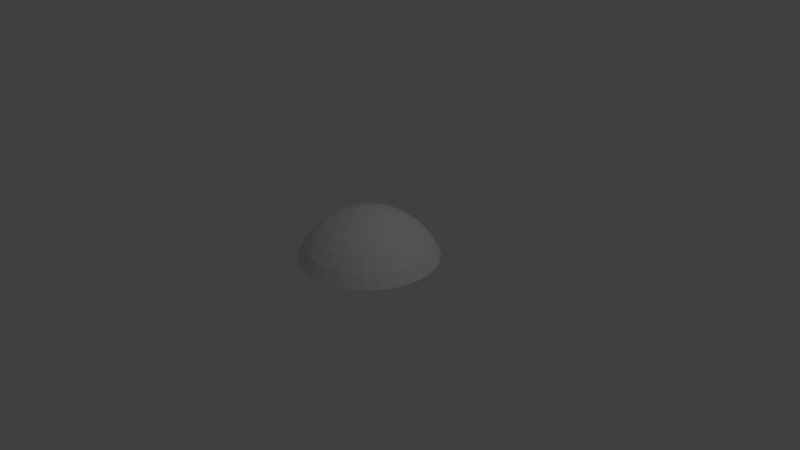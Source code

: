# Source: ramp_dome.blend  (saved by Blender 2.78.0; exported with 4.5.12 LTS)
import bpy
from mathutils import Matrix  # noqa: F401  (used for matrix-valued properties, if any)

bpy.ops.wm.read_factory_settings(use_empty=True)
scene = bpy.context.scene
scene.name = 'Scene'

# ---- collections
col_collection_1 = bpy.data.collections.new('Collection 1'); scene.collection.children.link(col_collection_1)

# ---- world
world_world = bpy.data.worlds.new('World'); scene.world = world_world
world_world.color = (0.05088, 0.05088, 0.05088)
world_world.use_sun_shadow = False
world_world.sun_shadow_jitter_overblur = 0.0
world_world.cycles.sampling_method = 'MANUAL'

# ---- cameras
cam_camera = bpy.data.cameras.new('Camera')
cam_camera.clip_end = 100.0
cam_camera.lens = 35.0
cam_camera.sensor_width = 32.0
cam_camera.sensor_height = 18.0
cam_camera.ortho_scale = 7.314
cam_camera.dof.focus_distance = 0.0
cam_camera.dof.aperture_fstop = 128.0

# ---- lights
light_lamp = bpy.data.lights.new('Lamp', 'POINT')
light_lamp.transmission_factor = 0.0
light_lamp.cutoff_distance = 30.0
light_lamp.energy = 100.0
light_lamp.shadow_buffer_clip_start = 1.001
light_lamp.shadow_soft_size = 0.1
light_lamp.shadow_maximum_resolution = 0.006
light_lamp.use_absolute_resolution = True

# ---- meshes
me_sphere = bpy.data.meshes.new('Sphere')
me_sphere.from_pydata([(0.03806, 0.1913, 0.5981), (0.07466, 0.3753, 0.5412), (0.1084, 0.5449, 0.4488), (0.1379, 0.6935, 0.3244), (0.1622, 0.8155, 0.1729), (0.1802, 0.9061, 0.0), (0.07466, 0.1802, 0.5981), (0.1464, 0.3536, 0.5412), (0.2126, 0.5133, 0.4488), (0.2706, 0.6533, 0.3244), (0.3182, 0.7682, 0.1729), (0.3536, 0.8536, 0.0), (0.1084, 0.1622, 0.5981), (0.2126, 0.3182, 0.5412), (0.3087, 0.4619, 0.4488), (0.3928, 0.5879, 0.3244), (0.4619, 0.6913, 0.1729), (0.5133, 0.7682, 0.0), (0.1379, 0.138, 0.5981), (0.2706, 0.2706, 0.5412), (0.3928, 0.3928, 0.4488), (0.5, 0.5, 0.3244), (0.5879, 0.5879, 0.1729), (0.6533, 0.6533, 0.0), (0.1622, 0.1084, 0.5981), (0.3182, 0.2126, 0.5412), (0.4619, 0.3087, 0.4488), (0.5879, 0.3928, 0.3244), (0.6913, 0.4619, 0.1729), (0.7682, 0.5133, 0.0), (0.1802, 0.07466, 0.5981), (0.3536, 0.1464, 0.5412), (0.5133, 0.2126, 0.4488), (0.6533, 0.2706, 0.3244), (0.7682, 0.3182, 0.1729), (0.8536, 0.3536, 0.0), (0.1913, 0.03806, 0.5981), (0.3753, 0.07466, 0.5412), (0.5449, 0.1084, 0.4488), (0.6935, 0.1379, 0.3244), (0.8155, 0.1622, 0.1729), (0.9061, 0.1802, 0.0), (0.1951, 9.06e-08, 0.5981), (0.3827, 9.805e-08, 0.5412), (0.5556, 1.055e-07, 0.4488), (0.7071, 9.805e-08, 0.3244), (0.8315, 8.315e-08, 0.1729), (0.9239, 1.428e-07, 0.0), (0.1913, -0.03806, 0.5981), (0.3753, -0.07466, 0.5412), (0.5449, -0.1084, 0.4488), (0.6935, -0.1379, 0.3244), (0.8155, -0.1622, 0.1729), (0.9061, -0.1802, 0.0), (0.1802, -0.07466, 0.5981), (0.3536, -0.1464, 0.5412), (0.5133, -0.2126, 0.4488), (0.6533, -0.2706, 0.3244), (0.7682, -0.3182, 0.1729), (0.8536, -0.3536, 0.0), (0.1622, -0.1084, 0.5981), (0.3182, -0.2126, 0.5412), (0.4619, -0.3087, 0.4488), (0.5879, -0.3928, 0.3244), (0.6913, -0.4619, 0.1729), (0.7682, -0.5133, 0.0), (0.1379, -0.1379, 0.5981), (0.2706, -0.2706, 0.5412), (0.3928, -0.3928, 0.4488), (0.5, -0.5, 0.3244), (0.5879, -0.5879, 0.1729), (0.6533, -0.6533, 0.0), (0.1084, -0.1622, 0.5981), (0.2126, -0.3182, 0.5412), (0.3087, -0.4619, 0.4488), (0.3928, -0.5879, 0.3244), (0.4619, -0.6913, 0.1729), (0.5133, -0.7682, 0.0), (0.07466, -0.1802, 0.5981), (0.1464, -0.3536, 0.5412), (0.2126, -0.5133, 0.4488), (0.2706, -0.6533, 0.3244), (0.3182, -0.7682, 0.1729), (0.3536, -0.8536, 0.0), (0.03806, -0.1913, 0.5981), (0.07466, -0.3753, 0.5412), (0.1084, -0.5449, 0.4488), (0.1379, -0.6935, 0.3244), (0.1622, -0.8155, 0.1729), (0.1802, -0.9061, 0.0), (-7.078e-08, -0.1951, 0.5981), (-2.235e-08, -0.3827, 0.5412), (-3.725e-08, -0.5556, 0.4488), (-8.941e-08, -0.7071, 0.3244), (-1.49e-07, -0.8315, 0.1729), (0.0, -0.9239, 0.0), (-0.03806, -0.1913, 0.5981), (-0.07466, -0.3753, 0.5412), (-0.1084, -0.5449, 0.4488), (-0.1379, -0.6935, 0.3244), (-0.1622, -0.8155, 0.1729), (-0.1802, -0.9061, 0.0), (-0.07466, -0.1802, 0.5981), (-0.1464, -0.3536, 0.5412), (-0.2126, -0.5133, 0.4488), (-0.2706, -0.6533, 0.3244), (-0.3182, -0.7682, 0.1729), (-0.3536, -0.8536, 0.0), (-2.446e-07, -1.795e-07, 0.6173), (-0.1084, -0.1622, 0.5981), (-0.2126, -0.3182, 0.5412), (-0.3087, -0.4619, 0.4488), (-0.3928, -0.5879, 0.3244), (-0.4619, -0.6913, 0.1729), (-0.5133, -0.7682, 0.0), (-0.1379, -0.1379, 0.5981), (-0.2706, -0.2706, 0.5412), (-0.3928, -0.3928, 0.4488), (-0.5, -0.5, 0.3244), (-0.5879, -0.5879, 0.1729), (-0.6533, -0.6533, 0.0), (-0.1622, -0.1084, 0.5981), (-0.3182, -0.2126, 0.5412), (-0.4619, -0.3087, 0.4488), (-0.5879, -0.3928, 0.3244), (-0.6913, -0.4619, 0.1729), (-0.7682, -0.5133, 0.0), (-0.1802, -0.07466, 0.5981), (-0.3536, -0.1464, 0.5412), (-0.5133, -0.2126, 0.4488), (-0.6533, -0.2706, 0.3244), (-0.7682, -0.3182, 0.1729), (-0.8536, -0.3536, 0.0), (-0.1913, -0.03806, 0.5981), (-0.3753, -0.07466, 0.5412), (-0.5449, -0.1084, 0.4488), (-0.6935, -0.1379, 0.3244), (-0.8155, -0.1622, 0.1729), (-0.9061, -0.1802, 0.0), (-0.1951, 1.055e-07, 0.5981), (-0.3827, 1.353e-07, 0.5412), (-0.5556, 1.353e-07, 0.4488), (-0.7071, 2.322e-07, 0.3244), (-0.8315, 2.769e-07, 0.1729), (-0.9239, 9.805e-08, 0.0), (-0.1913, 0.03806, 0.5981), (-0.3753, 0.07466, 0.5412), (-0.5449, 0.1084, 0.4488), (-0.6935, 0.1379, 0.3244), (-0.8155, 0.1622, 0.1729), (-0.9061, 0.1802, 0.0), (-0.1802, 0.07466, 0.5981), (-0.3536, 0.1464, 0.5412), (-0.5133, 0.2126, 0.4488), (-0.6533, 0.2706, 0.3244), (-0.7682, 0.3182, 0.1729), (-0.8536, 0.3536, 0.0), (-0.1622, 0.1084, 0.5981), (-0.3182, 0.2126, 0.5412), (-0.4619, 0.3087, 0.4488), (-0.5879, 0.3928, 0.3244), (-0.6913, 0.4619, 0.1729), (-0.7682, 0.5133, 0.0), (-0.1379, 0.1379, 0.5981), (-0.2706, 0.2706, 0.5412), (-0.3928, 0.3928, 0.4488), (-0.5, 0.5, 0.3244), (-0.5879, 0.5879, 0.1729), (-0.6533, 0.6533, 0.0), (-0.1084, 0.1622, 0.5981), (-0.2126, 0.3182, 0.5412), (-0.3087, 0.4619, 0.4488), (-0.3928, 0.5879, 0.3244), (-0.4619, 0.6913, 0.1729), (-0.5133, 0.7682, 0.0), (-0.07466, 0.1802, 0.5981), (-0.1464, 0.3536, 0.5412), (-0.2126, 0.5133, 0.4488), (-0.2706, 0.6533, 0.3244), (-0.3182, 0.7682, 0.1729), (-0.3536, 0.8536, 0.0), (-0.03806, 0.1913, 0.5981), (-0.07466, 0.3753, 0.5412), (-0.1084, 0.5449, 0.4488), (-0.1379, 0.6935, 0.3244), (-0.1622, 0.8155, 0.1729), (-0.1802, 0.9061, 0.0), (-2.608e-08, 0.1951, 0.5981), (1.49e-08, 0.3827, 0.5412), (4.47e-08, 0.5556, 0.4488), (8.941e-08, 0.7071, 0.3244), (2.086e-07, 0.8315, 0.1729), (0.0, 0.9239, 0.0), (0.0, 0.0, 0.0)], [], [(190, 189, 2, 3), (191, 190, 3, 4), (192, 191, 4, 5), (187, 108, 0), (188, 187, 0, 1), (189, 188, 1, 2), (2, 1, 7, 8), (3, 2, 8, 9), (4, 3, 9, 10), (5, 4, 10, 11), (0, 108, 6), (1, 0, 6, 7), (6, 108, 12), (7, 6, 12, 13), (8, 7, 13, 14), (9, 8, 14, 15), (10, 9, 15, 16), (11, 10, 16, 17), (15, 14, 20, 21), (16, 15, 21, 22), (17, 16, 22, 23), (12, 108, 18), (13, 12, 18, 19), (14, 13, 19, 20), (18, 108, 24), (19, 18, 24, 25), (20, 19, 25, 26), (21, 20, 26, 27), (22, 21, 27, 28), (23, 22, 28, 29), (27, 26, 32, 33), (28, 27, 33, 34), (29, 28, 34, 35), (24, 108, 30), (25, 24, 30, 31), (26, 25, 31, 32), (30, 108, 36), (31, 30, 36, 37), (32, 31, 37, 38), (33, 32, 38, 39), (34, 33, 39, 40), (35, 34, 40, 41), (40, 39, 45, 46), (41, 40, 46, 47), (36, 108, 42), (37, 36, 42, 43), (38, 37, 43, 44), (39, 38, 44, 45), (42, 108, 48), (43, 42, 48, 49), (44, 43, 49, 50), (45, 44, 50, 51), (46, 45, 51, 52), (47, 46, 52, 53), (52, 51, 57, 58), (53, 52, 58, 59), (48, 108, 54), (49, 48, 54, 55), (50, 49, 55, 56), (51, 50, 56, 57), (55, 54, 60, 61), (56, 55, 61, 62), (57, 56, 62, 63), (58, 57, 63, 64), (59, 58, 64, 65), (54, 108, 60), (65, 64, 70, 71), (60, 108, 66), (61, 60, 66, 67), (62, 61, 67, 68), (63, 62, 68, 69), (64, 63, 69, 70), (68, 67, 73, 74), (69, 68, 74, 75), (70, 69, 75, 76), (71, 70, 76, 77), (66, 108, 72), (67, 66, 72, 73), (72, 108, 78), (73, 72, 78, 79), (74, 73, 79, 80), (75, 74, 80, 81), (76, 75, 81, 82), (77, 76, 82, 83), (80, 79, 85, 86), (81, 80, 86, 87), (82, 81, 87, 88), (83, 82, 88, 89), (78, 108, 84), (79, 78, 84, 85), (84, 108, 90), (85, 84, 90, 91), (86, 85, 91, 92), (87, 86, 92, 93), (88, 87, 93, 94), (89, 88, 94, 95), (93, 92, 98, 99), (94, 93, 99, 100), (95, 94, 100, 101), (90, 108, 96), (91, 90, 96, 97), (92, 91, 97, 98), (96, 108, 102), (97, 96, 102, 103), (98, 97, 103, 104), (99, 98, 104, 105), (100, 99, 105, 106), (101, 100, 106, 107), (105, 104, 111, 112), (106, 105, 112, 113), (107, 106, 113, 114), (102, 108, 109), (103, 102, 109, 110), (104, 103, 110, 111), (109, 108, 115), (110, 109, 115, 116), (111, 110, 116, 117), (112, 111, 117, 118), (113, 112, 118, 119), (114, 113, 119, 120), (119, 118, 124, 125), (120, 119, 125, 126), (115, 108, 121), (116, 115, 121, 122), (117, 116, 122, 123), (118, 117, 123, 124), (122, 121, 127, 128), (123, 122, 128, 129), (124, 123, 129, 130), (125, 124, 130, 131), (126, 125, 131, 132), (101, 107, 193), (121, 108, 127), (132, 131, 137, 138), (114, 120, 193), (120, 126, 193), (127, 108, 133), (128, 127, 133, 134), (129, 128, 134, 135), (130, 129, 135, 136), (131, 130, 136, 137), (134, 133, 139, 140), (135, 134, 140, 141), (136, 135, 141, 142), (137, 136, 142, 143), (138, 137, 143, 144), (132, 138, 193), (138, 144, 193), (133, 108, 139), (144, 143, 149, 150), (150, 156, 193), (162, 193, 156), (139, 108, 145), (140, 139, 145, 146), (141, 140, 146, 147), (142, 141, 147, 148), (143, 142, 148, 149), (147, 146, 152, 153), (148, 147, 153, 154), (149, 148, 154, 155), (150, 149, 155, 156), (193, 168, 174), (174, 180, 193), (145, 108, 151), (146, 145, 151, 152), (186, 192, 193), (193, 192, 5), (151, 108, 157), (152, 151, 157, 158), (153, 152, 158, 159), (154, 153, 159, 160), (155, 154, 160, 161), (156, 155, 161, 162), (159, 158, 164, 165), (160, 159, 165, 166), (161, 160, 166, 167), (162, 161, 167, 168), (17, 193, 11), (17, 23, 193), (157, 108, 163), (158, 157, 163, 164), (29, 35, 193), (35, 41, 193), (163, 108, 169), (164, 163, 169, 170), (165, 164, 170, 171), (166, 165, 171, 172), (167, 166, 172, 173), (168, 167, 173, 174), (172, 171, 177, 178), (173, 172, 178, 179), (174, 173, 179, 180), (47, 53, 193), (53, 59, 193), (169, 108, 175), (170, 169, 175, 176), (171, 170, 176, 177), (71, 77, 193), (175, 108, 181), (176, 175, 181, 182), (177, 176, 182, 183), (178, 177, 183, 184), (179, 178, 184, 185), (180, 179, 185, 186), (65, 71, 193), (185, 184, 190, 191), (186, 185, 191, 192), (83, 89, 193), (95, 193, 89), (181, 108, 187), (182, 181, 187, 188), (183, 182, 188, 189), (184, 183, 189, 190), (95, 101, 193), (83, 193, 77), (59, 65, 193), (41, 47, 193), (23, 29, 193), (5, 11, 193), (193, 180, 186), (162, 168, 193), (144, 150, 193), (126, 132, 193), (107, 114, 193)])
_uv = me_sphere.uv_layers.new(name='UVMap')
_uv.uv.foreach_set('vector', [0.5, 0.0, 0.75, 0.0, 0.75, 0.125, 0.5, 0.125, 0.25, 0.0, 0.5, 0.0, 0.5, 0.125, 0.25, 0.125, 0.0, 0.0, 0.25, 0.0, 0.25, 0.125, 0.0, 0.125, 0.25, 0.75, 0.5, 0.5, 0.3125, 0.75, 0.0, 1.0, 0.25, 0.75, 0.3125, 0.75, 0.125, 1.0, 0.75, 0.0, 1.0, 0.0, 1.0, 0.125, 0.75, 0.125, 0.75, 0.125, 1.0, 0.125, 1.0, 0.25, 0.75, 0.25, 0.5, 0.125, 0.75, 0.125, 0.75, 0.25, 0.5, 0.25, 0.25, 0.125, 0.5, 0.125, 0.5, 0.25, 0.25, 0.25, 0.0, 0.125, 0.25, 0.125, 0.25, 0.25, 0.0, 0.25, 0.3125, 0.75, 0.5, 0.5, 0.3751, 0.7499, 0.125, 1.0, 0.3125, 0.7501, 0.3751, 0.7499, 0.25, 1.0, 0.375, 0.75, 0.5, 0.5, 0.4375, 0.75, 0.25, 1.0, 0.375, 0.7501, 0.4375, 0.75, 0.375, 1.0, 0.75, 0.25, 1.0, 0.25, 1.0, 0.375, 0.75, 0.375, 0.5, 0.25, 0.75, 0.25, 0.75, 0.375, 0.5, 0.375, 0.25, 0.25, 0.5, 0.25, 0.5, 0.375, 0.25, 0.375, 0.0, 0.25, 0.25, 0.25, 0.25, 0.375, 0.0, 0.375, 0.5, 0.375, 0.75, 0.375, 0.75, 0.5, 0.5, 0.5, 0.25, 0.375, 0.5, 0.375, 0.5, 0.5, 0.25, 0.5, 0.0, 0.375, 0.25, 0.375, 0.25, 0.5, 0.0, 0.5, 0.4375, 0.75, 0.5, 0.5, 0.5, 0.75, 0.375, 1.0, 0.4375, 0.7501, 0.5, 0.75, 0.5, 1.0, 0.75, 0.375, 1.0, 0.375, 1.0, 0.5, 0.75, 0.5, 0.5, 0.75, 0.5, 0.5, 0.5625, 0.75, 0.5, 1.0, 0.5, 0.7501, 0.5625, 0.75, 0.625, 1.0, 0.75, 0.5, 1.0, 0.5, 1.0, 0.625, 0.75, 0.625, 0.5, 0.5, 0.75, 0.5, 0.75, 0.625, 0.5, 0.625, 0.25, 0.5, 0.5, 0.5, 0.5, 0.625, 0.25, 0.625, 0.0, 0.5, 0.25, 0.5, 0.25, 0.625, 0.0, 0.625, 0.5, 0.625, 0.75, 0.625, 0.75, 0.75, 0.5, 0.75, 0.25, 0.625, 0.5, 0.625, 0.5, 0.75, 0.25, 0.75, 0.0, 0.625, 0.25, 0.625, 0.25, 0.75, 0.0, 0.75, 0.5625, 0.75, 0.5, 0.5, 0.625, 0.75, 0.625, 1.0, 0.5625, 0.7501, 0.625, 0.75, 0.75, 1.0, 0.75, 0.625, 1.0, 0.625, 1.0, 0.75, 0.75, 0.75, 0.625, 0.75, 0.5, 0.5, 0.6875, 0.75, 0.75, 1.0, 0.625, 0.7501, 0.6875, 0.75, 0.875, 1.0, 0.75, 0.75, 1.0, 0.75, 1.0, 0.875, 0.75, 0.875, 0.5, 0.75, 0.75, 0.75, 0.75, 0.875, 0.5, 0.875, 0.25, 0.75, 0.5, 0.75, 0.5, 0.875, 0.25, 0.875, 0.0, 0.75, 0.25, 0.75, 0.25, 0.875, 0.0, 0.875, 0.25, 0.875, 0.5, 0.875, 0.5, 1.0, 0.25, 1.0, 0.0, 0.875, 0.25, 0.875, 0.25, 1.0, 0.0, 1.0, 0.6875, 0.75, 0.5, 0.5, 0.75, 0.75, 0.875, 1.0, 0.6875, 0.7501, 0.75, 0.75, 1.0, 1.0, 0.75, 0.875, 1.0, 0.875, 1.0, 1.0, 0.75, 1.0, 0.5, 0.875, 0.75, 0.875, 0.75, 1.0, 0.5, 1.0, 0.75, 0.75, 0.5, 0.5, 0.75, 0.6875, 1.0, 1.0, 0.75, 0.7501, 0.75, 0.6875, 1.0, 0.875, 0.75, 0.0, 1.0, 0.0, 1.0, 0.125, 0.75, 0.125, 0.5, 0.0, 0.75, 0.0, 0.75, 0.125, 0.5, 0.125, 0.25, 0.0, 0.5, 0.0, 0.5, 0.125, 0.25, 0.125, 0.0, 0.0, 0.25, 0.0, 0.25, 0.125, 0.0, 0.125, 0.25, 0.125, 0.5, 0.125, 0.5, 0.25, 0.25, 0.25, 0.0, 0.125, 0.25, 0.125, 0.25, 0.25, 0.0, 0.25, 0.75, 0.6875, 0.5, 0.5, 0.75, 0.625, 1.0, 0.875, 0.75, 0.6876, 0.75, 0.625, 1.0, 0.75, 0.75, 0.125, 1.0, 0.125, 1.0, 0.25, 0.75, 0.25, 0.5, 0.125, 0.75, 0.125, 0.75, 0.25, 0.5, 0.25, 1.0, 0.75, 0.75, 0.6251, 0.75, 0.5625, 1.0, 0.625, 0.75, 0.25, 1.0, 0.25, 1.0, 0.375, 0.75, 0.375, 0.5, 0.25, 0.75, 0.25, 0.75, 0.375, 0.5, 0.375, 0.25, 0.25, 0.5, 0.25, 0.5, 0.375, 0.25, 0.375, 0.0, 0.25, 0.25, 0.25, 0.25, 0.375, 0.0, 0.375, 0.75, 0.625, 0.5, 0.5, 0.75, 0.5625, 0.0, 0.375, 0.25, 0.375, 0.25, 0.5, 0.0, 0.5, 0.75, 0.5625, 0.5, 0.5, 0.75, 0.5, 1.0, 0.625, 0.75, 0.5626, 0.75, 0.5, 1.0, 0.5, 0.75, 0.375, 1.0, 0.375, 1.0, 0.5, 0.75, 0.5, 0.5, 0.375, 0.75, 0.375, 0.75, 0.5, 0.5, 0.5, 0.25, 0.375, 0.5, 0.375, 0.5, 0.5, 0.25, 0.5, 0.75, 0.5, 1.0, 0.5, 1.0, 0.625, 0.75, 0.625, 0.5, 0.5, 0.75, 0.5, 0.75, 0.625, 0.5, 0.625, 0.25, 0.5, 0.5, 0.5, 0.5, 0.625, 0.25, 0.625, 0.0, 0.5, 0.25, 0.5, 0.25, 0.625, 0.0, 0.625, 0.75, 0.5, 0.5, 0.5, 0.75, 0.4375, 1.0, 0.5, 0.75, 0.5001, 0.75, 0.4375, 1.0, 0.375, 0.75, 0.4375, 0.5, 0.5, 0.75, 0.375, 1.0, 0.375, 0.75, 0.4376, 0.75, 0.375, 1.0, 0.25, 0.75, 0.625, 1.0, 0.625, 1.0, 0.75, 0.75, 0.75, 0.5, 0.625, 0.75, 0.625, 0.75, 0.75, 0.5, 0.75, 0.25, 0.625, 0.5, 0.625, 0.5, 0.75, 0.25, 0.75, 0.0, 0.625, 0.25, 0.625, 0.25, 0.75, 0.0, 0.75, 0.75, 0.75, 1.0, 0.75, 1.0, 0.875, 0.75, 0.875, 0.5, 0.75, 0.75, 0.75, 0.75, 0.875, 0.5, 0.875, 0.25, 0.75, 0.5, 0.75, 0.5, 0.875, 0.25, 0.875, 0.0, 0.75, 0.25, 0.75, 0.25, 0.875, 0.0, 0.875, 0.75, 0.375, 0.5, 0.5, 0.75, 0.3125, 1.0, 0.25, 0.75, 0.3751, 0.75, 0.3125, 1.0, 0.125, 0.75, 0.3125, 0.5, 0.5, 0.75, 0.25, 1.0, 0.125, 0.75, 0.3126, 0.75, 0.25, 1.0, 0.0, 0.75, 0.875, 1.0, 0.875, 1.0, 1.0, 0.75, 1.0, 0.5, 0.875, 0.75, 0.875, 0.75, 1.0, 0.5, 1.0, 0.25, 0.875, 0.5, 0.875, 0.5, 1.0, 0.25, 1.0, 0.0, 0.875, 0.25, 0.875, 0.25, 1.0, 0.0, 1.0, 0.5, 0.0, 0.75, 0.0, 0.75, 0.125, 0.5, 0.125, 0.25, 0.0, 0.5, 0.0, 0.5, 0.125, 0.25, 0.125, 0.0, 0.0, 0.25, 0.0, 0.25, 0.125, 0.0, 0.125, 0.75, 0.25, 0.5, 0.5, 0.6875, 0.25, 1.0, 0.0, 0.75, 0.2501, 0.6875, 0.25, 0.875, 0.0, 0.75, 0.0, 1.0, 0.0, 1.0, 0.125, 0.75, 0.125, 0.6875, 0.25, 0.5, 0.5, 0.625, 0.25, 0.875, 0.0, 0.6875, 0.2501, 0.625, 0.25, 0.75, 0.0, 0.75, 0.125, 1.0, 0.125, 1.0, 0.25, 0.75, 0.25, 0.5, 0.125, 0.75, 0.125, 0.75, 0.25, 0.5, 0.25, 0.25, 0.125, 0.5, 0.125, 0.5, 0.25, 0.25, 0.25, 0.0, 0.125, 0.25, 0.125, 0.25, 0.25, 0.0, 0.25, 0.5, 0.25, 0.75, 0.25, 0.75, 0.375, 0.5, 0.375, 0.25, 0.25, 0.5, 0.25, 0.5, 0.375, 0.25, 0.375, 0.0, 0.25, 0.25, 0.25, 0.25, 0.375, 0.0, 0.375, 0.625, 0.25, 0.5, 0.5, 0.5625, 0.25, 0.75, 0.0, 0.625, 0.2501, 0.5625, 0.25, 0.625, 0.0, 0.75, 0.25, 1.0, 0.25, 1.0, 0.375, 0.75, 0.375, 0.5625, 0.25, 0.5, 0.5, 0.5, 0.25, 0.625, 0.0, 0.5625, 0.2501, 0.5, 0.25, 0.5, 0.0, 0.75, 0.375, 1.0, 0.375, 1.0, 0.5, 0.75, 0.5, 0.5, 0.375, 0.75, 0.375, 0.75, 0.5, 0.5, 0.5, 0.25, 0.375, 0.5, 0.375, 0.5, 0.5, 0.25, 0.5, 0.0, 0.375, 0.25, 0.375, 0.25, 0.5, 0.0, 0.5, 0.25, 0.5, 0.5, 0.5, 0.5, 0.625, 0.25, 0.625, 0.0, 0.5, 0.25, 0.5, 0.25, 0.625, 0.0, 0.625, 0.5, 0.25, 0.5, 0.5, 0.4375, 0.25, 0.5, 0.0, 0.5, 0.2501, 0.4375, 0.25, 0.375, 0.0, 0.75, 0.5, 1.0, 0.5, 1.0, 0.625, 0.75, 0.625, 0.5, 0.5, 0.75, 0.5, 0.75, 0.625, 0.5, 0.625, 0.375, 0.0, 0.4375, 0.2501, 0.375, 0.25, 0.25, 0.0, 0.75, 0.625, 1.0, 0.625, 1.0, 0.75, 0.75, 0.75, 0.5, 0.625, 0.75, 0.625, 0.75, 0.75, 0.5, 0.75, 0.25, 0.625, 0.5, 0.625, 0.5, 0.75, 0.25, 0.75, 0.0, 0.625, 0.25, 0.625, 0.25, 0.75, 0.0, 0.75, 0.875, 1.0, 0.75, 1.0, 0.5, 0.5, 0.4375, 0.25, 0.5, 0.5, 0.375, 0.25, 0.0, 0.75, 0.25, 0.75, 0.25, 0.875, 0.0, 0.875, 0.625, 1.0, 0.5, 1.0, 0.5, 0.5, 0.5, 1.0, 0.375, 1.0, 0.5, 0.5, 0.375, 0.25, 0.5, 0.5, 0.3125, 0.25, 0.25, 0.0, 0.375, 0.2501, 0.3125, 0.25, 0.125, 0.0, 0.75, 0.75, 1.0, 0.75, 1.0, 0.875, 0.75, 0.875, 0.5, 0.75, 0.75, 0.75, 0.75, 0.875, 0.5, 0.875, 0.25, 0.75, 0.5, 0.75, 0.5, 0.875, 0.25, 0.875, 0.125, 0.0, 0.3125, 0.2501, 0.25, 0.25, 0.0, 0.0, 0.75, 0.875, 1.0, 0.875, 1.0, 1.0, 0.75, 1.0, 0.5, 0.875, 0.75, 0.875, 0.75, 1.0, 0.5, 1.0, 0.25, 0.875, 0.5, 0.875, 0.5, 1.0, 0.25, 1.0, 0.0, 0.875, 0.25, 0.875, 0.25, 1.0, 0.0, 1.0, 0.25, 1.0, 0.125, 1.0, 0.5, 0.5, 0.125, 1.0, 0.0, 1.0, 0.5, 0.5, 0.3125, 0.25, 0.5, 0.5, 0.25, 0.25, 0.0, 0.0, 0.25, 0.0, 0.25, 0.125, 0.0, 0.125, 0.0, 0.875, 0.0, 0.75, 0.5, 0.5, 0.0, 0.625, 0.5, 0.5, 0.0, 0.75, 0.25, 0.25, 0.5, 0.5, 0.25, 0.3125, 0.0, 0.0, 0.25, 0.2501, 0.25, 0.3125, 0.0, 0.125, 0.75, 0.0, 1.0, 0.0, 1.0, 0.125, 0.75, 0.125, 0.5, 0.0, 0.75, 0.0, 0.75, 0.125, 0.5, 0.125, 0.25, 0.0, 0.5, 0.0, 0.5, 0.125, 0.25, 0.125, 0.75, 0.125, 1.0, 0.125, 1.0, 0.25, 0.75, 0.25, 0.5, 0.125, 0.75, 0.125, 0.75, 0.25, 0.5, 0.25, 0.25, 0.125, 0.5, 0.125, 0.5, 0.25, 0.25, 0.25, 0.0, 0.125, 0.25, 0.125, 0.25, 0.25, 0.0, 0.25, 0.5, 0.5, 0.0, 0.5, 0.0, 0.375, 0.0, 0.375, 0.0, 0.25, 0.5, 0.5, 0.25, 0.3125, 0.5, 0.5, 0.25, 0.375, 0.0, 0.125, 0.25, 0.3126, 0.25, 0.375, 0.0, 0.25, 0.0, 0.125, 0.0, 0.0, 0.5, 0.5, 0.5, 0.5, 0.0, 0.0, 0.125, 0.0, 0.25, 0.375, 0.5, 0.5, 0.25, 0.4375, 0.0, 0.25, 0.25, 0.3751, 0.25, 0.4375, 0.0, 0.375, 0.75, 0.25, 1.0, 0.25, 1.0, 0.375, 0.75, 0.375, 0.5, 0.25, 0.75, 0.25, 0.75, 0.375, 0.5, 0.375, 0.25, 0.25, 0.5, 0.25, 0.5, 0.375, 0.25, 0.375, 0.0, 0.25, 0.25, 0.25, 0.25, 0.375, 0.0, 0.375, 0.75, 0.375, 1.0, 0.375, 1.0, 0.5, 0.75, 0.5, 0.5, 0.375, 0.75, 0.375, 0.75, 0.5, 0.5, 0.5, 0.25, 0.375, 0.5, 0.375, 0.5, 0.5, 0.25, 0.5, 0.0, 0.375, 0.25, 0.375, 0.25, 0.5, 0.0, 0.5, 0.375, 0.0, 0.5, 0.5, 0.25, 0.0, 0.375, 0.0, 0.5, 0.0, 0.5, 0.5, 0.25, 0.4375, 0.5, 0.5, 0.25, 0.5, 0.0, 0.375, 0.25, 0.4376, 0.25, 0.5, 0.0, 0.5, 0.625, 0.0, 0.75, 0.0, 0.5, 0.5, 0.75, 0.0, 0.875, 0.0, 0.5, 0.5, 0.25, 0.5, 0.5, 0.5, 0.25, 0.5625, 0.0, 0.5, 0.25, 0.5001, 0.25, 0.5625, 0.0, 0.625, 0.75, 0.5, 1.0, 0.5, 1.0, 0.625, 0.75, 0.625, 0.5, 0.5, 0.75, 0.5, 0.75, 0.625, 0.5, 0.625, 0.25, 0.5, 0.5, 0.5, 0.5, 0.625, 0.25, 0.625, 0.0, 0.5, 0.25, 0.5, 0.25, 0.625, 0.0, 0.625, 0.5, 0.625, 0.75, 0.625, 0.75, 0.75, 0.5, 0.75, 0.25, 0.625, 0.5, 0.625, 0.5, 0.75, 0.25, 0.75, 0.0, 0.625, 0.25, 0.625, 0.25, 0.75, 0.0, 0.75, 1.0, 0.0, 1.0, 0.125, 0.5, 0.5, 1.0, 0.125, 1.0, 0.25, 0.5, 0.5, 0.25, 0.5625, 0.5, 0.5, 0.25, 0.625, 0.0, 0.625, 0.25, 0.5626, 0.25, 0.625, 0.0, 0.75, 0.75, 0.625, 1.0, 0.625, 1.0, 0.75, 0.75, 0.75, 1.0, 0.5, 1.0, 0.625, 0.5, 0.5, 0.25, 0.625, 0.5, 0.5, 0.25, 0.6875, 0.0, 0.75, 0.25, 0.6251, 0.25, 0.6875, 0.0, 0.875, 0.75, 0.75, 1.0, 0.75, 1.0, 0.875, 0.75, 0.875, 0.5, 0.75, 0.75, 0.75, 0.75, 0.875, 0.5, 0.875, 0.25, 0.75, 0.5, 0.75, 0.5, 0.875, 0.25, 0.875, 0.0, 0.75, 0.25, 0.75, 0.25, 0.875, 0.0, 0.875, 1.0, 0.375, 1.0, 0.5, 0.5, 0.5, 0.25, 0.875, 0.5, 0.875, 0.5, 1.0, 0.25, 1.0, 0.0, 0.875, 0.25, 0.875, 0.25, 1.0, 0.0, 1.0, 1.0, 0.75, 1.0, 0.875, 0.5, 0.5, 1.0, 1.0, 0.5, 0.5, 1.0, 0.875, 0.25, 0.6875, 0.5, 0.5, 0.25, 0.75, 0.0, 0.875, 0.25, 0.6876, 0.25, 0.75, 0.0, 1.0, 0.75, 0.875, 1.0, 0.875, 1.0, 1.0, 0.75, 1.0, 0.5, 0.875, 0.75, 0.875, 0.75, 1.0, 0.5, 1.0, 1.0, 1.0, 0.875, 1.0, 0.5, 0.5, 1.0, 0.75, 0.5, 0.5, 1.0, 0.625, 1.0, 0.25, 1.0, 0.375, 0.5, 0.5, 0.875, 0.0, 1.0, 0.0, 0.5, 0.5, 0.5, 0.0, 0.625, 0.0, 0.5, 0.5, 0.125, 0.0, 0.25, 0.0, 0.5, 0.5, 0.5, 0.5, 0.0, 0.25, 0.0, 0.125, 0.0, 0.625, 0.0, 0.5, 0.5, 0.5, 0.0, 1.0, 0.0, 0.875, 0.5, 0.5, 0.375, 1.0, 0.25, 1.0, 0.5, 0.5, 0.75, 1.0, 0.625, 1.0, 0.5, 0.5])
me_sphere.use_remesh_preserve_volume = False
me_sphere.use_remesh_preserve_attributes = False
me_sphere.use_mirror_vertex_groups = False
me_sphere.update()

# ---- objects
ob_sphere = bpy.data.objects.new('Sphere', me_sphere)
ob_lamp = bpy.data.objects.new('Lamp', light_lamp)
ob_camera = bpy.data.objects.new('Camera', cam_camera)

# ---- transforms, parenting, visibility, modifiers, constraints
ob_sphere.location = (0.0, 0.0, 0.0)
ob_sphere.lineart.crease_threshold = 0.0
ob_lamp.location = (4.076, 1.005, 5.904)
ob_lamp.rotation_euler = (0.6503, 0.05522, 1.866)
ob_lamp.lock_rotations_4d = False
ob_lamp.empty_display_type = 'ARROWS'
ob_lamp.color = (0.0, 0.0, 0.0, 0.0)
ob_lamp.lineart.crease_threshold = 0.0
ob_camera.location = (7.481, -6.508, 5.344)
ob_camera.rotation_euler = (1.109, 0.0, 0.8149)
ob_camera.lock_rotations_4d = False
ob_camera.empty_display_type = 'ARROWS'
ob_camera.color = (0.0, 0.0, 0.0, 0.0)
ob_camera.display_type = 'WIRE'
ob_camera.lineart.crease_threshold = 0.0

# ---- collection membership
col_collection_1.objects.link(ob_sphere)
col_collection_1.objects.link(ob_lamp)
col_collection_1.objects.link(ob_camera)

# ---- scene / render settings (as saved in the file)
scene.camera = ob_camera
scene.frame_start = 1; scene.frame_end = 250; scene.frame_set(1)
scene.render.engine = 'BLENDER_EEVEE_NEXT'
scene.render.resolution_percentage = 50
scene.render.dither_intensity = 0.0
scene.cycles.use_denoising = False
scene.cycles.samples = 128
scene.cycles.sampling_pattern = 'TABULATED_SOBOL'
scene.cycles.light_sampling_threshold = 0.0
scene.cycles.use_adaptive_sampling = False
scene.cycles.use_light_tree = False
scene.cycles.blur_glossy = 0.0
scene.cycles.sample_clamp_indirect = 0.0
scene.view_settings.view_transform = 'Standard'
bpy.context.view_layer.update()
